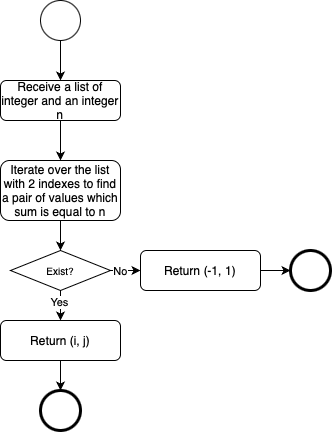

The diagram above was exported from draw.io. Its source (the exported page's mxGraphModel, read from the mxfile embedded in the PNG):
<mxGraphModel dx="816" dy="480" grid="1" gridSize="10" guides="1" tooltips="1" connect="1" arrows="1" fold="1" page="1" pageScale="1" pageWidth="827" pageHeight="1169" background="#ffffff" math="0" shadow="0">
  <root>
    <mxCell id="0" />
    <mxCell id="1" parent="0" />
    <mxCell id="pkoyU2fwOPBfZemE1w7x-201" style="edgeStyle=orthogonalEdgeStyle;rounded=0;orthogonalLoop=1;jettySize=auto;html=1;exitX=0.5;exitY=1;exitDx=0;exitDy=0;entryX=0.5;entryY=0;entryDx=0;entryDy=0;" edge="1" parent="1" source="pkoyU2fwOPBfZemE1w7x-194" target="pkoyU2fwOPBfZemE1w7x-195">
      <mxGeometry relative="1" as="geometry" />
    </mxCell>
    <mxCell id="pkoyU2fwOPBfZemE1w7x-194" value="" style="ellipse;whiteSpace=wrap;html=1;aspect=fixed;" vertex="1" parent="1">
      <mxGeometry x="360" y="200" width="40" height="40" as="geometry" />
    </mxCell>
    <mxCell id="pkoyU2fwOPBfZemE1w7x-276" style="edgeStyle=orthogonalEdgeStyle;rounded=0;orthogonalLoop=1;jettySize=auto;html=1;exitX=0.5;exitY=1;exitDx=0;exitDy=0;entryX=0.5;entryY=0;entryDx=0;entryDy=0;" edge="1" parent="1" source="pkoyU2fwOPBfZemE1w7x-195" target="pkoyU2fwOPBfZemE1w7x-277">
      <mxGeometry relative="1" as="geometry">
        <mxPoint x="380" y="360" as="targetPoint" />
      </mxGeometry>
    </mxCell>
    <mxCell id="pkoyU2fwOPBfZemE1w7x-195" value="Receive a list of integer and an integer n" style="rounded=1;whiteSpace=wrap;html=1;" vertex="1" parent="1">
      <mxGeometry x="320" y="280" width="120" height="40" as="geometry" />
    </mxCell>
    <mxCell id="pkoyU2fwOPBfZemE1w7x-311" style="edgeStyle=orthogonalEdgeStyle;rounded=0;orthogonalLoop=1;jettySize=auto;html=1;exitX=0.5;exitY=1;exitDx=0;exitDy=0;entryX=0.5;entryY=0;entryDx=0;entryDy=0;" edge="1" parent="1" source="pkoyU2fwOPBfZemE1w7x-277" target="pkoyU2fwOPBfZemE1w7x-310">
      <mxGeometry relative="1" as="geometry" />
    </mxCell>
    <mxCell id="pkoyU2fwOPBfZemE1w7x-277" value="Iterate over the list with 2 indexes to find a pair of values which sum is equal to n" style="rounded=1;whiteSpace=wrap;html=1;" vertex="1" parent="1">
      <mxGeometry x="320" y="360" width="120" height="60" as="geometry" />
    </mxCell>
    <mxCell id="pkoyU2fwOPBfZemE1w7x-279" value="" style="ellipse;whiteSpace=wrap;html=1;aspect=fixed;strokeWidth=3;" vertex="1" parent="1">
      <mxGeometry x="610" y="450" width="40" height="40" as="geometry" />
    </mxCell>
    <mxCell id="pkoyU2fwOPBfZemE1w7x-281" style="edgeStyle=orthogonalEdgeStyle;rounded=0;orthogonalLoop=1;jettySize=auto;html=1;exitX=1;exitY=0.5;exitDx=0;exitDy=0;entryX=0;entryY=0.5;entryDx=0;entryDy=0;" edge="1" parent="1" source="pkoyU2fwOPBfZemE1w7x-282" target="pkoyU2fwOPBfZemE1w7x-279">
      <mxGeometry relative="1" as="geometry" />
    </mxCell>
    <mxCell id="pkoyU2fwOPBfZemE1w7x-282" value="Return (-1, 1)" style="rounded=1;whiteSpace=wrap;html=1;" vertex="1" parent="1">
      <mxGeometry x="460" y="450" width="120" height="40" as="geometry" />
    </mxCell>
    <mxCell id="pkoyU2fwOPBfZemE1w7x-312" style="edgeStyle=orthogonalEdgeStyle;rounded=0;orthogonalLoop=1;jettySize=auto;html=1;exitX=1;exitY=0.5;exitDx=0;exitDy=0;entryX=0;entryY=0.5;entryDx=0;entryDy=0;" edge="1" parent="1" source="pkoyU2fwOPBfZemE1w7x-310" target="pkoyU2fwOPBfZemE1w7x-282">
      <mxGeometry relative="1" as="geometry" />
    </mxCell>
    <mxCell id="pkoyU2fwOPBfZemE1w7x-317" value="No" style="edgeLabel;html=1;align=center;verticalAlign=middle;resizable=0;points=[];" vertex="1" connectable="0" parent="pkoyU2fwOPBfZemE1w7x-312">
      <mxGeometry x="-0.4206" y="-2" relative="1" as="geometry">
        <mxPoint y="-2" as="offset" />
      </mxGeometry>
    </mxCell>
    <mxCell id="pkoyU2fwOPBfZemE1w7x-310" value="Exist?" style="rhombus;whiteSpace=wrap;html=1;fontSize=10;" vertex="1" parent="1">
      <mxGeometry x="330" y="450" width="100" height="40" as="geometry" />
    </mxCell>
    <mxCell id="pkoyU2fwOPBfZemE1w7x-313" value="" style="ellipse;whiteSpace=wrap;html=1;aspect=fixed;strokeWidth=3;" vertex="1" parent="1">
      <mxGeometry x="360" y="590" width="40" height="40" as="geometry" />
    </mxCell>
    <mxCell id="pkoyU2fwOPBfZemE1w7x-314" style="edgeStyle=orthogonalEdgeStyle;rounded=0;orthogonalLoop=1;jettySize=auto;html=1;exitX=0.5;exitY=1;exitDx=0;exitDy=0;entryX=0.5;entryY=0;entryDx=0;entryDy=0;" edge="1" parent="1" source="pkoyU2fwOPBfZemE1w7x-315" target="pkoyU2fwOPBfZemE1w7x-313">
      <mxGeometry relative="1" as="geometry" />
    </mxCell>
    <mxCell id="pkoyU2fwOPBfZemE1w7x-315" value="Return (i, j)" style="rounded=1;whiteSpace=wrap;html=1;" vertex="1" parent="1">
      <mxGeometry x="320" y="520" width="120" height="40" as="geometry" />
    </mxCell>
    <mxCell id="pkoyU2fwOPBfZemE1w7x-316" style="edgeStyle=orthogonalEdgeStyle;rounded=0;orthogonalLoop=1;jettySize=auto;html=1;exitX=0.5;exitY=1;exitDx=0;exitDy=0;entryX=0.5;entryY=0;entryDx=0;entryDy=0;" edge="1" parent="1" target="pkoyU2fwOPBfZemE1w7x-315" source="pkoyU2fwOPBfZemE1w7x-310">
      <mxGeometry relative="1" as="geometry">
        <mxPoint x="330" y="580" as="sourcePoint" />
      </mxGeometry>
    </mxCell>
    <mxCell id="pkoyU2fwOPBfZemE1w7x-318" value="Yes" style="edgeLabel;html=1;align=center;verticalAlign=middle;resizable=0;points=[];" vertex="1" connectable="0" parent="pkoyU2fwOPBfZemE1w7x-316">
      <mxGeometry x="-0.2409" y="-2" relative="1" as="geometry">
        <mxPoint as="offset" />
      </mxGeometry>
    </mxCell>
  </root>
</mxGraphModel>